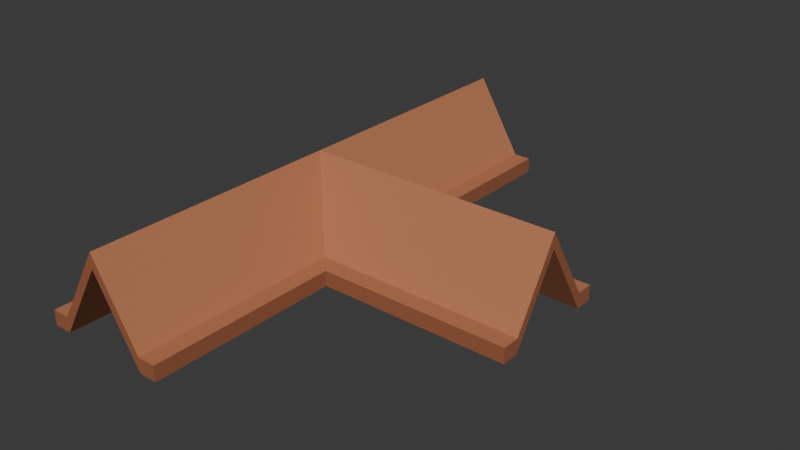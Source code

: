 # Source: source.blend  (saved by Blender 4.3.34; exported with 4.5.12 LTS)
import bpy
from mathutils import Matrix  # noqa: F401  (used for matrix-valued properties, if any)

bpy.ops.wm.read_factory_settings(use_empty=True)
scene = bpy.context.scene
scene.name = 'Scene'

# ---- collections
col_collection = bpy.data.collections.new('Collection'); scene.collection.children.link(col_collection)

# ---- materials (node trees are filled in below, after node groups)
mat_ridge_terracottatop = bpy.data.materials.new('Ridge_TerracottaTop')
mat_ridge_terracottatop.diffuse_color = (0.48, 0.18, 0.085, 1.0)
mat_ridge_edgeandunderside = bpy.data.materials.new('Ridge_EdgeAndUnderside')
mat_ridge_edgeandunderside.diffuse_color = (0.32, 0.105, 0.045, 1.0)

# ---- material node trees
mat_ridge_terracottatop.use_nodes = True; mat_ridge_terracottatop.node_tree.nodes.clear()
_N = mat_ridge_terracottatop.node_tree.nodes; _L = mat_ridge_terracottatop.node_tree.links
n0 = _N.new('ShaderNodeBsdfPrincipled'); n0.name = 'Principled BSDF'; n0.location = (10, 300)
n0.inputs[0].default_value = (0.48, 0.18, 0.085, 1.0)
n0.inputs[2].default_value = 0.84
n1 = _N.new('ShaderNodeOutputMaterial'); n1.name = 'Material Output'; n1.location = (300, 300)
_L.new(n0.outputs[0], n1.inputs[0])
n1.is_active_output = True
mat_ridge_edgeandunderside.use_nodes = True; mat_ridge_edgeandunderside.node_tree.nodes.clear()
_N = mat_ridge_edgeandunderside.node_tree.nodes; _L = mat_ridge_edgeandunderside.node_tree.links
n0 = _N.new('ShaderNodeBsdfPrincipled'); n0.name = 'Principled BSDF'; n0.location = (10, 300)
n0.inputs[0].default_value = (0.32, 0.105, 0.045, 1.0)
n0.inputs[2].default_value = 0.88
n1 = _N.new('ShaderNodeOutputMaterial'); n1.name = 'Material Output'; n1.location = (300, 300)
_L.new(n0.outputs[0], n1.inputs[0])
n1.is_active_output = True

# ---- world
world_world = bpy.data.worlds.new('World'); scene.world = world_world
world_world.use_nodes = True; world_world.node_tree.nodes.clear()
_N = world_world.node_tree.nodes; _L = world_world.node_tree.links
n0 = _N.new('ShaderNodeOutputWorld'); n0.name = 'World Output'; n0.location = (300, 300)
n1 = _N.new('ShaderNodeBackground'); n1.name = 'Background'; n1.location = (10, 300)
n1.inputs[0].default_value = (0.05088, 0.05088, 0.05088, 1.0)
_L.new(n1.outputs[0], n0.inputs[0])
n0.is_active_output = True
world_world.color = (0.05088, 0.05088, 0.05088)
world_world.sun_shadow_jitter_overblur = 0.0

# ---- meshes
me_wholecontinuoustridgecap = bpy.data.meshes.new('WholeContinuousTRidgeCap')
me_wholecontinuoustridgecap.from_pydata([(-0.625, -1.0, 0.06), (-0.555, -1.0, 0.06), (-0.555, -0.25, 0.06), (-0.555, -0.25, 0.0), (-0.555, -1.0, 0.0), (-0.625, -1.0, 0.0), (-0.625, -0.25, 0.06), (-0.625, -0.25, 0.0), (-0.555, -0.18, 0.06), (-0.555, -0.18, 0.0), (-0.625, -0.18, 0.06), (-0.625, -0.18, 0.0), (-0.555, 0.0, 0.06), (-0.555, 0.0, 0.0), (-0.625, 0.0, 0.06), (-0.625, 0.0, 0.0), (-0.555, 0.18, 0.06), (-0.555, 0.18, 0.0), (-0.625, 0.18, 0.06), (-0.625, 0.18, 0.0), (-0.555, 0.25, 0.06), (-0.555, 0.25, 0.0), (-0.625, 0.25, 0.06), (-0.625, 0.25, 0.0), (-0.555, 1.0, 0.06), (-0.555, 1.0, 0.0), (-0.625, 1.0, 0.06), (-0.625, 1.0, 0.0), (-0.375, -1.0, 0.36), (-0.375, -0.25, 0.36), (-0.375, -0.25, 0.3), (-0.375, -1.0, 0.3), (-0.375, -0.18, 0.36), (-0.375, -0.18, 0.3), (-0.375, 0.0, 0.36), (-0.375, 0.0, 0.3), (-0.375, 0.18, 0.36), (-0.375, 0.18, 0.3), (-0.375, 0.25, 0.36), (-0.375, 0.25, 0.3), (-0.375, 1.0, 0.36), (-0.375, 1.0, 0.3), (-0.195, -1.0, 0.06), (-0.195, -1.0, 0.0), (-0.195, -0.25, 0.06), (-0.195, -0.25, 0.0), (-0.195, -0.18, 0.06), (-0.195, -0.18, 0.0), (-0.195, 0.0, 0.36), (-0.195, 0.0, 0.3), (-0.195, 0.18, 0.06), (-0.195, 0.18, 0.0), (-0.195, 0.25, 0.06), (-0.195, 0.25, 0.0), (-0.195, 1.0, 0.06), (-0.195, 1.0, 0.0), (-0.125, -1.0, 0.06), (-0.125, -1.0, 0.0), (-0.125, -0.25, 0.06), (-0.125, -0.25, 0.0), (-0.125, -0.18, 0.06), (-0.125, -0.18, 0.0), (-0.125, 0.0, 0.36), (-0.125, 0.0, 0.3), (-0.125, 0.18, 0.06), (-0.125, 0.18, 0.0), (-0.125, 0.25, 0.06), (-0.125, 0.25, 0.0), (-0.125, 1.0, 0.06), (-0.125, 1.0, 0.0), (0.625, -0.25, 0.06), (0.625, -0.25, 0.0), (0.625, -0.18, 0.06), (0.625, -0.18, 0.0), (0.625, 0.0, 0.36), (0.625, 0.0, 0.3), (0.625, 0.18, 0.06), (0.625, 0.18, 0.0), (0.625, 0.25, 0.06), (0.625, 0.25, 0.0)], [], [(0, 1, 2), (3, 4, 5), (0, 2, 6), (7, 3, 5), (5, 4, 1), (5, 1, 0), (7, 5, 0), (7, 0, 6), (6, 2, 8), (9, 3, 7), (6, 8, 10), (11, 9, 7), (11, 7, 6), (11, 6, 10), (10, 8, 12), (13, 9, 11), (10, 12, 14), (15, 13, 11), (15, 11, 10), (15, 10, 14), (14, 12, 16), (17, 13, 15), (14, 16, 18), (19, 17, 15), (19, 15, 14), (19, 14, 18), (18, 16, 20), (21, 17, 19), (18, 20, 22), (23, 21, 19), (23, 19, 18), (23, 18, 22), (22, 20, 24), (25, 21, 23), (22, 24, 26), (27, 25, 23), (25, 27, 26), (25, 26, 24), (27, 23, 22), (27, 22, 26), (1, 28, 29), (30, 31, 4), (1, 29, 2), (3, 30, 4), (4, 31, 28), (4, 28, 1), (2, 29, 32), (33, 30, 3), (2, 32, 8), (9, 33, 3), (8, 32, 34), (35, 33, 9), (8, 34, 12), (13, 35, 9), (12, 34, 36), (37, 35, 13), (12, 36, 16), (17, 37, 13), (16, 36, 38), (39, 37, 17), (16, 38, 20), (21, 39, 17), (20, 38, 40), (41, 39, 21), (20, 40, 24), (25, 41, 21), (41, 25, 24), (41, 24, 40), (28, 42, 29), (30, 43, 31), (42, 44, 29), (30, 45, 43), (31, 43, 42), (31, 42, 28), (29, 44, 32), (33, 45, 30), (44, 46, 32), (33, 47, 45), (32, 46, 34), (35, 47, 33), (46, 48, 34), (35, 49, 47), (34, 48, 50), (51, 49, 35), (34, 50, 36), (37, 51, 35), (36, 50, 52), (53, 51, 37), (36, 52, 38), (39, 53, 37), (38, 52, 54), (55, 53, 39), (38, 54, 40), (41, 55, 39), (55, 41, 40), (55, 40, 54), (42, 56, 44), (45, 57, 43), (56, 58, 44), (45, 59, 57), (43, 57, 56), (43, 56, 42), (57, 59, 58), (57, 58, 56), (44, 58, 46), (47, 59, 45), (58, 60, 46), (47, 61, 59), (46, 60, 48), (49, 61, 47), (60, 62, 48), (49, 63, 61), (48, 62, 64), (65, 63, 49), (48, 64, 50), (51, 65, 49), (50, 64, 66), (67, 65, 51), (50, 66, 52), (53, 67, 51), (52, 66, 68), (69, 67, 53), (52, 68, 54), (55, 69, 53), (67, 69, 68), (67, 68, 66), (69, 55, 54), (69, 54, 68), (58, 70, 60), (61, 71, 59), (70, 72, 60), (61, 73, 71), (59, 71, 70), (59, 70, 58), (71, 73, 72), (71, 72, 70), (60, 72, 62), (63, 73, 61), (72, 74, 62), (63, 75, 73), (73, 75, 74), (73, 74, 72), (62, 74, 76), (77, 75, 63), (62, 76, 64), (65, 77, 63), (75, 77, 76), (75, 76, 74), (64, 76, 78), (79, 77, 65), (64, 78, 66), (67, 79, 65), (77, 79, 78), (77, 78, 76), (79, 67, 66), (79, 66, 78)])
me_wholecontinuoustridgecap.polygons.foreach_set('material_index', [0, 1, 0, 1, 1, 1, 1, 1, 0, 1, 0, 1, 1, 1, 0, 1, 0, 1, 1, 1, 0, 1, 0, 1, 1, 1, 0, 1, 0, 1, 1, 1, 0, 1, 0, 1, 1, 1, 1, 1, 0, 1, 0, 1, 1, 1, 0, 1, 0, 1, 0, 1, 0, 1, 0, 1, 0, 1, 0, 1, 0, 1, 0, 1, 0, 1, 1, 1, 0, 1, 0, 1, 1, 1, 0, 1, 0, 1, 0, 1, 0, 1, 0, 1, 0, 1, 0, 1, 0, 1, 0, 1, 0, 1, 1, 1, 0, 1, 0, 1, 1, 1, 1, 1, 0, 1, 0, 1, 0, 1, 0, 1, 0, 1, 0, 1, 0, 1, 0, 1, 0, 1, 0, 1, 1, 1, 1, 1, 0, 1, 0, 1, 1, 1, 1, 1, 0, 1, 0, 1, 1, 1, 0, 1, 0, 1, 1, 1, 0, 1, 0, 1, 1, 1, 1, 1])
me_wholecontinuoustridgecap.materials.append(mat_ridge_terracottatop)
me_wholecontinuoustridgecap.materials.append(mat_ridge_edgeandunderside)
me_wholecontinuoustridgecap.update()

# ---- objects
ob_onecontinuoustridgecap = bpy.data.objects.new('OneContinuousTRidgeCap', None)
ob_wholecontinuoustridgecap = bpy.data.objects.new('WholeContinuousTRidgeCap', me_wholecontinuoustridgecap)

# ---- transforms, parenting, visibility, modifiers, constraints
ob_onecontinuoustridgecap.location = (0.0, 0.0, 0.0)
ob_wholecontinuoustridgecap.parent = ob_onecontinuoustridgecap
ob_wholecontinuoustridgecap.location = (0.0, 0.0, 0.0)

# ---- collection membership
scene.collection.objects.link(ob_onecontinuoustridgecap)
scene.collection.objects.link(ob_wholecontinuoustridgecap)

# ---- scene / render settings (as saved in the file)
scene.frame_start = 1; scene.frame_end = 250; scene.frame_set(1)
scene.render.engine = 'CYCLES'
scene.render.use_compositing = False
scene.cycles.use_denoising = False
scene.cycles.samples = 128
scene.cycles.use_adaptive_sampling = False
scene.cycles.seed = 17
bpy.context.view_layer.update()

# ---- added for rendering (the .blend has no active camera and no usable light): camera, sun
cam_auto = bpy.data.cameras.new('AutoCamera')
cam_auto.lens = 50.0
cam_auto.sensor_width = 36.0
cam_auto.clip_end = 1000.0
ob_auto_camera = bpy.data.objects.new('AutoCamera', cam_auto)
scene.collection.objects.link(ob_auto_camera)
ob_auto_camera.location = (2.20741, -2.64889, 1.94593)
ob_auto_camera.rotation_euler = (1.09748, -7.21219e-08, 0.694738)
scene.camera = ob_auto_camera
light_auto_sun = bpy.data.lights.new('AutoSun', 'SUN')
light_auto_sun.energy = 3.0
light_auto_sun.angle = 0.0523599
ob_auto_sun = bpy.data.objects.new('AutoSun', light_auto_sun)
scene.collection.objects.link(ob_auto_sun)
ob_auto_sun.rotation_euler = (0.872665, 0.174533, 0.523599)
bpy.context.view_layer.update()
